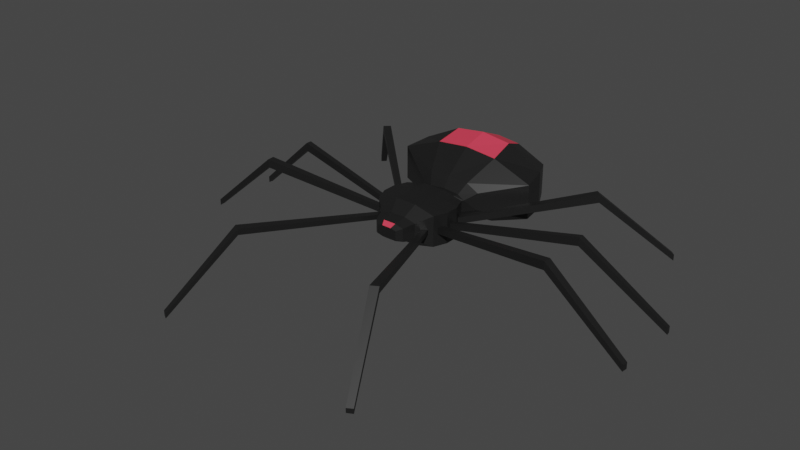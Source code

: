 # Source: Spider.blend  (saved by Blender 2.93.21; exported with 4.5.12 LTS)
import bpy
from mathutils import Matrix  # noqa: F401  (used for matrix-valued properties, if any)

bpy.ops.wm.read_factory_settings(use_empty=True)
scene = bpy.context.scene
scene.name = 'Scene'

# ---- collections
col_collection = bpy.data.collections.new('Collection'); scene.collection.children.link(col_collection)

# ---- materials (node trees are filled in below, after node groups)
mat_black = bpy.data.materials.new('Black')
mat_black.alpha_threshold = 0.0
mat_black.use_transparent_shadow = False
mat_black.line_color = (0.0, 0.0, 0.0, 1.0)
mat_red = bpy.data.materials.new('Red')
mat_red.use_transparent_shadow = False

# ---- material node trees
mat_black.use_nodes = True; mat_black.node_tree.nodes.clear()
_N = mat_black.node_tree.nodes; _L = mat_black.node_tree.links
n0 = _N.new('ShaderNodeOutputMaterial'); n0.name = 'Material Output'; n0.location = (300, 300)
n1 = _N.new('ShaderNodeBsdfPrincipled'); n1.name = 'Principled BSDF'; n1.location = (10, 300)
n1.distribution = 'GGX'
n1.subsurface_method = 'BURLEY'
n1.inputs[0].default_value = (0.01096, 0.01096, 0.01096, 1.0)
n1.inputs[2].default_value = 0.4
n1.inputs[3].default_value = 1.45
n1.inputs[27].default_value = (0.0, 0.0, 0.0, 1.0)
n1.inputs[28].default_value = 1.0
_L.new(n1.outputs[0], n0.inputs[0])
n0.is_active_output = True
mat_red.use_nodes = True; mat_red.node_tree.nodes.clear()
_N = mat_red.node_tree.nodes; _L = mat_red.node_tree.links
n0 = _N.new('ShaderNodeBsdfPrincipled'); n0.name = 'Principled BSDF'; n0.location = (10, 300)
n0.distribution = 'GGX'
n0.subsurface_method = 'BURLEY'
n0.inputs[0].default_value = (0.8, 0.05082, 0.09177, 1.0)
n0.inputs[3].default_value = 1.45
n0.inputs[27].default_value = (0.0, 0.0, 0.0, 1.0)
n0.inputs[28].default_value = 1.0
n1 = _N.new('ShaderNodeOutputMaterial'); n1.name = 'Material Output'; n1.location = (300, 300)
_L.new(n0.outputs[0], n1.inputs[0])
n1.is_active_output = True

# ---- world
world_world = bpy.data.worlds.new('World'); scene.world = world_world
world_world.use_nodes = True; world_world.node_tree.nodes.clear()
_N = world_world.node_tree.nodes; _L = world_world.node_tree.links
n0 = _N.new('ShaderNodeOutputWorld'); n0.name = 'World Output'; n0.location = (300, 300)
n1 = _N.new('ShaderNodeBackground'); n1.name = 'Background'; n1.location = (10, 300)
n1.inputs[0].default_value = (0.05088, 0.05088, 0.05088, 1.0)
_L.new(n1.outputs[0], n0.inputs[0])
n0.is_active_output = True
world_world.color = (0.05088, 0.05088, 0.05088)
world_world.use_sun_shadow = False
world_world.sun_shadow_jitter_overblur = 0.0

# ---- meshes
me_cube_001 = bpy.data.meshes.new('Cube.001')
me_cube_001.from_pydata([(0.08527, -0.05477, 0.08844), (0.08527, -0.05477, 0.1709), (0.08527, 0.05477, 0.08844), (0.08527, 0.05477, 0.1709), (0.09912, -0.01826, 0.08844), (0.09912, 0.01826, 0.08844), (0.09912, 0.01826, 0.1709), (0.09912, -0.01826, 0.1709), (0.04117, -0.1162, 0.1471), (0.04117, -0.1162, 0.1122), (0.02809, -0.1277, 0.1408), (0.02809, -0.1277, 0.1186), (0.05241, -0.08511, 0.1068), (0.05241, -0.08511, 0.1525), (0.06058, 0.06432, 0.09076), (0.06058, 0.06432, 0.1686), (0.04541, 0.08384, 0.1154), (0.0531, 0.08384, 0.149), (0.0496, 0.3997, 0.1316), (0.0496, 0.3997, 0.1624), (0.09017, 0.1156, 0.1239), (0.179, 0.2576, 0.1019), (0.179, 0.2576, 0.206), (0.09017, 0.1156, 0.1701), (0.1422, 0.3286, 0.1084), (0.1422, 0.3286, 0.1909), (0.1936, 0.1866, 0.1052), (0.1936, 0.1866, 0.1974), (0.06152, 0.0965, 0.149), (0.05382, 0.0965, 0.1154), (0.02842, 0.05477, 0.0749), (0.02842, 0.05477, 0.1844), (0.02842, -0.05477, 0.0749), (0.02842, -0.05477, 0.1844), (0.03304, 0.01826, 0.1844), (0.03304, -0.01826, 0.1844), (0.03304, 0.01826, 0.0749), (0.03304, -0.01826, 0.0749), (0.01712, -0.1162, 0.1065), (0.01712, -0.1162, 0.1528), (0.01276, -0.1277, 0.1149), (0.01276, -0.1277, 0.1444), (0.02086, -0.08511, 0.1601), (0.02086, -0.08511, 0.09928), (0.02019, 0.06432, 0.09076), (0.02019, 0.06432, 0.1686), (0.02809, 0.08384, 0.09978), (0.04063, 0.08384, 0.1603), (0.02215, 0.3997, 0.1154), (0.02215, 0.3997, 0.1736), (0.05643, 0.1156, 0.1881), (0.07994, 0.2576, 0.2559), (0.05643, 0.1156, 0.1009), (0.07994, 0.2576, 0.05944), (0.06352, 0.3286, 0.2275), (0.06352, 0.3286, 0.07162), (0.08646, 0.1866, 0.06568), (0.08646, 0.1866, 0.2396), (0.0394, 0.0965, 0.09978), (0.0434, 0.0965, 0.1603), (0.0, 0.05477, 0.0749), (0.0, 0.05477, 0.1844), (0.0, -0.05477, 0.0749), (0.0, -0.05477, 0.1844), (0.0, 0.01826, 0.1844), (0.0, -0.01826, 0.1844), (0.0, 0.01826, 0.0749), (0.0, -0.01826, 0.0749), (0.0, -0.1162, 0.1065), (0.0, -0.1162, 0.1528), (0.0, -0.1277, 0.1149), (0.0, -0.1277, 0.1444), (0.0, -0.08511, 0.1601), (0.0, -0.08511, 0.09928), (0.0, 0.06432, 0.09076), (0.0, 0.06432, 0.1686), (0.0, 0.08384, 0.09583), (0.0, 0.08384, 0.1646), (0.0, 0.3997, 0.1121), (0.0, 0.3997, 0.1759), (0.0, 0.1156, 0.1918), (0.0, 0.2576, 0.2661), (0.0, 0.1156, 0.09618), (0.0, 0.2576, 0.05075), (0.0, 0.3286, 0.2349), (0.0, 0.3286, 0.06411), (0.0, 0.1866, 0.05759), (0.0, 0.1866, 0.2483), (0.0, 0.0965, 0.09583), (0.0, 0.0965, 0.1646), (0.09502, -0.02907, 0.1211), (0.09502, -0.02907, 0.1383), (0.08937, -0.04395, 0.1383), (0.08937, -0.04395, 0.1211), (0.08937, 0.04395, 0.1211), (0.08937, 0.04395, 0.1383), (0.09502, 0.02907, 0.1383), (0.09502, 0.02907, 0.1211), (0.09912, 0.006139, 0.1211), (0.09912, 0.006139, 0.1383), (0.09912, -0.006139, 0.1383), (0.09912, -0.006139, 0.1211), (0.07594, -0.06338, 0.1233), (0.07594, -0.06338, 0.1361), (0.06345, -0.07491, 0.1358), (0.06345, -0.07491, 0.1235), (0.4283, -0.08092, 0.1901), (0.4283, -0.08092, 0.1678), (0.4263, -0.1014, 0.1678), (0.4263, -0.1014, 0.1901), (0.3313, 0.2807, 0.1901), (0.3313, 0.2807, 0.1678), (0.3463, 0.2666, 0.1678), (0.3463, 0.2666, 0.1901), (0.4257, 0.05772, 0.1901), (0.4257, 0.05772, 0.1678), (0.4257, 0.04182, 0.1678), (0.4257, 0.04182, 0.1901), (0.2195, -0.4069, 0.1872), (0.2195, -0.4069, 0.1707), (0.2003, -0.4176, 0.171), (0.2003, -0.4176, 0.1869), (0.2954, -0.5767, 0.006398), (0.2954, -0.5767, -0.006398), (0.2806, -0.585, -0.006135), (0.2806, -0.585, 0.006135), (0.6366, -0.08041, 0.008601), (0.6366, -0.08041, -0.008601), (0.6351, -0.09626, -0.008601), (0.6351, -0.09626, 0.008601), (0.6383, 0.1089, 0.008601), (0.6383, 0.1089, -0.008601), (0.6402, 0.09679, -0.008601), (0.6402, 0.09679, 0.008601), (0.4758, 0.4308, 0.008601), (0.4758, 0.4308, -0.008601), (0.4874, 0.4198, -0.008601), (0.4874, 0.4198, 0.008601)], [], [(3, 2, 14, 15), (97, 94, 111, 112), (37, 4, 0, 32), (30, 2, 5, 36), (36, 5, 4, 37), (98, 99, 114, 115), (93, 90, 107, 108), (9, 8, 10, 11), (43, 12, 9, 38), (12, 13, 8, 9), (38, 9, 11, 40), (94, 95, 110, 111), (32, 0, 12, 43), (45, 15, 17, 47), (31, 3, 15, 45), (25, 24, 18, 19), (15, 14, 16, 17), (48, 49, 19, 18), (54, 25, 19, 49), (59, 28, 23, 50), (57, 27, 22, 51), (28, 29, 20, 23), (27, 26, 21, 22), (51, 22, 25, 54), (22, 21, 24, 25), (23, 20, 26, 27), (50, 23, 27, 57), (17, 16, 29, 28), (47, 17, 28, 59), (77, 47, 59, 89), (16, 46, 58, 29), (80, 50, 57, 87), (20, 52, 56, 26), (21, 53, 55, 24), (81, 51, 54, 84), (26, 56, 53, 21), (29, 58, 52, 20), (87, 57, 51, 81), (89, 59, 50, 80), (84, 54, 49, 79), (24, 55, 48, 18), (78, 79, 49, 48), (14, 44, 46, 16), (61, 31, 45, 75), (2, 30, 44, 14), (75, 45, 47, 77), (62, 32, 43, 73), (1, 33, 42, 13), (8, 39, 41, 10), (68, 38, 40, 70), (11, 10, 41, 40), (13, 42, 39, 8), (73, 43, 38, 68), (66, 36, 37, 67), (60, 30, 36, 66), (6, 34, 35, 7), (3, 31, 34, 6), (7, 35, 33, 1), (67, 37, 32, 62), (35, 65, 63, 33), (31, 61, 64, 34), (34, 64, 65, 35), (42, 72, 69, 39), (40, 41, 71, 70), (39, 69, 71, 41), (33, 63, 72, 42), (30, 60, 74, 44), (44, 74, 76, 46), (55, 85, 78, 48), (58, 88, 82, 52), (56, 86, 83, 53), (53, 83, 85, 55), (52, 82, 86, 56), (46, 76, 88, 58), (4, 7, 91, 90), (7, 1, 92, 91), (1, 0, 93, 92), (0, 4, 90, 93), (2, 3, 95, 94), (3, 6, 96, 95), (6, 5, 97, 96), (5, 2, 94, 97), (5, 6, 99, 98), (6, 7, 100, 99), (7, 4, 101, 100), (4, 5, 98, 101), (0, 1, 103, 102), (1, 13, 104, 103), (13, 12, 105, 104), (12, 0, 102, 105), (109, 108, 128, 129), (110, 113, 137, 134), (114, 117, 133, 130), (118, 121, 125, 122), (102, 103, 118, 119), (91, 92, 109, 106), (101, 98, 115, 116), (95, 96, 113, 110), (105, 102, 119, 120), (92, 93, 108, 109), (99, 100, 117, 114), (96, 97, 112, 113), (103, 104, 121, 118), (100, 101, 116, 117), (104, 105, 120, 121), (90, 91, 106, 107), (123, 122, 125, 124), (119, 118, 122, 123), (121, 120, 124, 125), (120, 119, 123, 124), (127, 126, 129, 128), (108, 107, 127, 128), (106, 109, 129, 126), (107, 106, 126, 127), (131, 130, 133, 132), (115, 114, 130, 131), (117, 116, 132, 133), (116, 115, 131, 132), (135, 134, 137, 136), (111, 110, 134, 135), (113, 112, 136, 137), (112, 111, 135, 136)])
me_cube_001.polygons.foreach_set('material_index', [0, 0, 0, 0, 0, 0, 0, 0, 0, 0, 0, 0, 0, 0, 0, 0, 0, 0, 0, 0, 0, 0, 0, 0, 0, 0, 0, 0, 0, 0, 0, 0, 0, 0, 1, 0, 0, 1, 0, 0, 0, 0, 0, 0, 0, 0, 0, 0, 0, 0, 0, 0, 0, 0, 0, 0, 0, 0, 0, 0, 0, 0, 0, 0, 1, 0, 0, 0, 0, 0, 0, 0, 0, 0, 0, 0, 0, 0, 0, 0, 0, 0, 0, 0, 0, 0, 0, 0, 0, 0, 0, 0, 0, 0, 0, 0, 0, 0, 0, 0, 0, 0, 0, 0, 0, 0, 0, 0, 0, 0, 0, 0, 0, 0, 0, 0, 0, 0, 0, 0, 0, 0])
_uv = me_cube_001.uv_layers.new(name='UVMap')
_uv.uv.foreach_set('vector', [0.625, 0.5, 0.375, 0.5, 0.375, 0.5, 0.625, 0.5, 0.4174, 0.5535, 0.4174, 0.5298, 0.4174, 0.5298, 0.4174, 0.5535, 0.2917, 0.6667, 0.375, 0.6667, 0.375, 0.75, 0.2917, 0.75, 0.2917, 0.5, 0.375, 0.5, 0.375, 0.5833, 0.2917, 0.5833, 0.2917, 0.5833, 0.375, 0.5833, 0.375, 0.6667, 0.2917, 0.6667, 0.4174, 0.6152, 0.5826, 0.6152, 0.5826, 0.6152, 0.4174, 0.6152, 0.4174, 0.7202, 0.4174, 0.6965, 0.4174, 0.6965, 0.4174, 0.7202, 0.375, 0.75, 0.625, 0.75, 0.625, 0.75, 0.375, 0.75, 0.2917, 0.75, 0.375, 0.75, 0.375, 0.75, 0.2917, 0.75, 0.375, 0.75, 0.625, 0.75, 0.625, 0.75, 0.375, 0.75, 0.2917, 0.75, 0.375, 0.75, 0.375, 0.75, 0.2917, 0.75, 0.4174, 0.5298, 0.5826, 0.5298, 0.5826, 0.5298, 0.4174, 0.5298, 0.2917, 0.75, 0.375, 0.75, 0.375, 0.75, 0.2917, 0.75, 0.7083, 0.5, 0.625, 0.5, 0.625, 0.5, 0.685, 0.5, 0.7083, 0.5, 0.625, 0.5, 0.625, 0.5, 0.7083, 0.5, 0.625, 0.5, 0.375, 0.5, 0.375, 0.5, 0.625, 0.5, 0.625, 0.5, 0.375, 0.5, 0.375, 0.5, 0.625, 0.5, 0.375, 0.4308, 0.625, 0.4308, 0.625, 0.5, 0.375, 0.5, 0.6942, 0.5, 0.625, 0.5, 0.625, 0.5, 0.6942, 0.5, 0.685, 0.5, 0.625, 0.5, 0.625, 0.5, 0.6942, 0.5, 0.6942, 0.5, 0.625, 0.5, 0.625, 0.5, 0.6942, 0.5, 0.625, 0.5, 0.375, 0.5, 0.375, 0.5, 0.625, 0.5, 0.625, 0.5, 0.375, 0.5, 0.375, 0.5, 0.625, 0.5, 0.6942, 0.5, 0.625, 0.5, 0.625, 0.5, 0.6942, 0.5, 0.625, 0.5, 0.375, 0.5, 0.375, 0.5, 0.625, 0.5, 0.625, 0.5, 0.375, 0.5, 0.375, 0.5, 0.625, 0.5, 0.6942, 0.5, 0.625, 0.5, 0.625, 0.5, 0.6942, 0.5, 0.625, 0.5, 0.375, 0.5, 0.375, 0.5, 0.625, 0.5, 0.685, 0.5, 0.625, 0.5, 0.625, 0.5, 0.685, 0.5, 0.75, 0.5, 0.685, 0.5, 0.685, 0.5, 0.75, 0.5, 0.375, 0.5, 0.2917, 0.5, 0.2917, 0.5, 0.375, 0.5, 0.75, 0.5, 0.6942, 0.5, 0.6942, 0.5, 0.75, 0.5, 0.375, 0.5, 0.3058, 0.5, 0.3058, 0.5, 0.375, 0.5, 0.375, 0.5, 0.3058, 0.5, 0.3058, 0.5, 0.375, 0.5, 0.75, 0.5, 0.6942, 0.5, 0.6942, 0.5, 0.75, 0.5, 0.375, 0.5, 0.3058, 0.5, 0.3058, 0.5, 0.375, 0.5, 0.375, 0.5, 0.2917, 0.5, 0.3058, 0.5, 0.375, 0.5, 0.75, 0.5, 0.6942, 0.5, 0.6942, 0.5, 0.75, 0.5, 0.75, 0.5, 0.685, 0.5, 0.6942, 0.5, 0.75, 0.5, 0.75, 0.5, 0.6942, 0.5, 0.6942, 0.5, 0.75, 0.5, 0.375, 0.5, 0.3058, 0.5, 0.3058, 0.5, 0.375, 0.5, 0.375, 0.375, 0.625, 0.375, 0.625, 0.4308, 0.375, 0.4308, 0.375, 0.5, 0.2917, 0.5, 0.2917, 0.5, 0.375, 0.5, 0.75, 0.5, 0.7083, 0.5, 0.7083, 0.5, 0.75, 0.5, 0.375, 0.5, 0.2917, 0.5, 0.2917, 0.5, 0.375, 0.5, 0.75, 0.5, 0.7083, 0.5, 0.685, 0.5, 0.75, 0.5, 0.25, 0.75, 0.2917, 0.75, 0.2917, 0.75, 0.25, 0.75, 0.625, 0.75, 0.7083, 0.75, 0.7083, 0.75, 0.625, 0.75, 0.625, 0.75, 0.7083, 0.75, 0.7083, 0.75, 0.625, 0.75, 0.25, 0.75, 0.2917, 0.75, 0.2917, 0.75, 0.25, 0.75, 0.375, 0.75, 0.625, 0.75, 0.625, 0.8333, 0.375, 0.8333, 0.625, 0.75, 0.7083, 0.75, 0.7083, 0.75, 0.625, 0.75, 0.25, 0.75, 0.2917, 0.75, 0.2917, 0.75, 0.25, 0.75, 0.25, 0.5833, 0.2917, 0.5833, 0.2917, 0.6667, 0.25, 0.6667, 0.25, 0.5, 0.2917, 0.5, 0.2917, 0.5833, 0.25, 0.5833, 0.625, 0.5833, 0.7083, 0.5833, 0.7083, 0.6667, 0.625, 0.6667, 0.625, 0.5, 0.7083, 0.5, 0.7083, 0.5833, 0.625, 0.5833, 0.625, 0.6667, 0.7083, 0.6667, 0.7083, 0.75, 0.625, 0.75, 0.25, 0.6667, 0.2917, 0.6667, 0.2917, 0.75, 0.25, 0.75, 0.7083, 0.6667, 0.75, 0.6667, 0.75, 0.75, 0.7083, 0.75, 0.7083, 0.5, 0.75, 0.5, 0.75, 0.5833, 0.7083, 0.5833, 0.7083, 0.5833, 0.75, 0.5833, 0.75, 0.6667, 0.7083, 0.6667, 0.7083, 0.75, 0.75, 0.75, 0.75, 0.75, 0.7083, 0.75, 0.375, 0.8333, 0.625, 0.8333, 0.625, 0.875, 0.375, 0.875, 0.7083, 0.75, 0.75, 0.75, 0.75, 0.75, 0.7083, 0.75, 0.7083, 0.75, 0.75, 0.75, 0.75, 0.75, 0.7083, 0.75, 0.2917, 0.5, 0.25, 0.5, 0.25, 0.5, 0.2917, 0.5, 0.2917, 0.5, 0.25, 0.5, 0.25, 0.5, 0.2917, 0.5, 0.3058, 0.5, 0.25, 0.5, 0.25, 0.5, 0.3058, 0.5, 0.2917, 0.5, 0.25, 0.5, 0.25, 0.5, 0.3058, 0.5, 0.3058, 0.5, 0.25, 0.5, 0.25, 0.5, 0.3058, 0.5, 0.3058, 0.5, 0.25, 0.5, 0.25, 0.5, 0.3058, 0.5, 0.3058, 0.5, 0.25, 0.5, 0.25, 0.5, 0.3058, 0.5, 0.2917, 0.5, 0.25, 0.5, 0.25, 0.5, 0.2917, 0.5, 0.375, 0.6667, 0.625, 0.6667, 0.5826, 0.6965, 0.4174, 0.6965, 0.625, 0.6667, 0.625, 0.75, 0.5826, 0.7202, 0.5826, 0.6965, 0.625, 0.75, 0.375, 0.75, 0.4174, 0.7202, 0.5826, 0.7202, 0.375, 0.75, 0.375, 0.6667, 0.4174, 0.6965, 0.4174, 0.7202, 0.375, 0.5, 0.625, 0.5, 0.5826, 0.5298, 0.4174, 0.5298, 0.625, 0.5, 0.625, 0.5833, 0.5826, 0.5535, 0.5826, 0.5298, 0.625, 0.5833, 0.375, 0.5833, 0.4174, 0.5535, 0.5826, 0.5535, 0.375, 0.5833, 0.375, 0.5, 0.4174, 0.5298, 0.4174, 0.5535, 0.375, 0.5833, 0.625, 0.5833, 0.5826, 0.6152, 0.4174, 0.6152, 0.625, 0.5833, 0.625, 0.6667, 0.5826, 0.6348, 0.5826, 0.6152, 0.625, 0.6667, 0.375, 0.6667, 0.4174, 0.6348, 0.5826, 0.6348, 0.375, 0.6667, 0.375, 0.5833, 0.4174, 0.6152, 0.4174, 0.6348, 0.375, 0.75, 0.625, 0.75, 0.571, 0.75, 0.429, 0.75, 0.625, 0.75, 0.625, 0.75, 0.5638, 0.75, 0.571, 0.75, 0.625, 0.75, 0.375, 0.75, 0.4362, 0.75, 0.5638, 0.75, 0.375, 0.75, 0.375, 0.75, 0.429, 0.75, 0.4362, 0.75, 0.5826, 0.7202, 0.4174, 0.7202, 0.4174, 0.7202, 0.5826, 0.7202, 0.5826, 0.5298, 0.5826, 0.5535, 0.5826, 0.5535, 0.5826, 0.5298, 0.5826, 0.6152, 0.5826, 0.6348, 0.5826, 0.6348, 0.5826, 0.6152, 0.571, 0.75, 0.5638, 0.75, 0.5638, 0.75, 0.571, 0.75, 0.429, 0.75, 0.571, 0.75, 0.571, 0.75, 0.429, 0.75, 0.5826, 0.6965, 0.5826, 0.7202, 0.5826, 0.7202, 0.5826, 0.6965, 0.4174, 0.6348, 0.4174, 0.6152, 0.4174, 0.6152, 0.4174, 0.6348, 0.5826, 0.5298, 0.5826, 0.5535, 0.5826, 0.5535, 0.5826, 0.5298, 0.4362, 0.75, 0.429, 0.75, 0.429, 0.75, 0.4362, 0.75, 0.5826, 0.7202, 0.4174, 0.7202, 0.4174, 0.7202, 0.5826, 0.7202, 0.5826, 0.6152, 0.5826, 0.6348, 0.5826, 0.6348, 0.5826, 0.6152, 0.5826, 0.5535, 0.4174, 0.5535, 0.4174, 0.5535, 0.5826, 0.5535, 0.571, 0.75, 0.5638, 0.75, 0.5638, 0.75, 0.571, 0.75, 0.5826, 0.6348, 0.4174, 0.6348, 0.4174, 0.6348, 0.5826, 0.6348, 0.5638, 0.75, 0.4362, 0.75, 0.4362, 0.75, 0.5638, 0.75, 0.4174, 0.6965, 0.5826, 0.6965, 0.5826, 0.6965, 0.4174, 0.6965, 0.429, 0.75, 0.571, 0.75, 0.5638, 0.75, 0.4362, 0.75, 0.429, 0.75, 0.571, 0.75, 0.571, 0.75, 0.429, 0.75, 0.5638, 0.75, 0.4362, 0.75, 0.4362, 0.75, 0.5638, 0.75, 0.4362, 0.75, 0.429, 0.75, 0.429, 0.75, 0.4362, 0.75, 0.4174, 0.6965, 0.5826, 0.6965, 0.5826, 0.7202, 0.4174, 0.7202, 0.4174, 0.7202, 0.4174, 0.6965, 0.4174, 0.6965, 0.4174, 0.7202, 0.5826, 0.6965, 0.5826, 0.7202, 0.5826, 0.7202, 0.5826, 0.6965, 0.4174, 0.6965, 0.5826, 0.6965, 0.5826, 0.6965, 0.4174, 0.6965, 0.4174, 0.6152, 0.5826, 0.6152, 0.5826, 0.6348, 0.4174, 0.6348, 0.4174, 0.6152, 0.5826, 0.6152, 0.5826, 0.6152, 0.4174, 0.6152, 0.5826, 0.6348, 0.4174, 0.6348, 0.4174, 0.6348, 0.5826, 0.6348, 0.4174, 0.6348, 0.4174, 0.6152, 0.4174, 0.6152, 0.4174, 0.6348, 0.4174, 0.5298, 0.5826, 0.5298, 0.5826, 0.5535, 0.4174, 0.5535, 0.4174, 0.5298, 0.5826, 0.5298, 0.5826, 0.5298, 0.4174, 0.5298, 0.5826, 0.5535, 0.4174, 0.5535, 0.4174, 0.5535, 0.5826, 0.5535, 0.4174, 0.5535, 0.4174, 0.5298, 0.4174, 0.5298, 0.4174, 0.5535])
me_cube_001.materials.append(mat_black)
me_cube_001.materials.append(mat_red)
me_cube_001.use_remesh_fix_poles = True
me_cube_001.use_remesh_preserve_attributes = False
me_cube_001.update()

# ---- objects
ob_mesh = bpy.data.objects.new('Mesh', me_cube_001)

# ---- transforms, parenting, visibility, modifiers, constraints
ob_mesh.location = (0.0, 0.0, 0.0)
_m = ob_mesh.modifiers.new('Mirror', 'MIRROR')
_m.use_clip = True

# ---- collection membership
col_collection.objects.link(ob_mesh)

# ---- scene / render settings (as saved in the file)
scene.frame_start = 1; scene.frame_end = 30; scene.frame_set(1)
scene.render.engine = 'BLENDER_EEVEE_NEXT'
scene.cycles.use_denoising = False
scene.cycles.samples = 128
scene.cycles.sampling_pattern = 'TABULATED_SOBOL'
scene.cycles.use_adaptive_sampling = False
scene.cycles.use_light_tree = False
scene.view_settings.view_transform = 'Filmic'
bpy.context.view_layer.update()

# ---- added for rendering (the .blend has no active camera and no usable light): camera, sun
cam_auto = bpy.data.cameras.new('AutoCamera')
cam_auto.lens = 50.0
cam_auto.sensor_width = 36.0
cam_auto.clip_end = 1000.0
ob_auto_camera = bpy.data.objects.new('AutoCamera', cam_auto)
scene.collection.objects.link(ob_auto_camera)
ob_auto_camera.location = (1.53332, -1.91711, 1.35542)
ob_auto_camera.rotation_euler = (1.09748, -7.21219e-08, 0.694738)
scene.camera = ob_auto_camera
light_auto_sun = bpy.data.lights.new('AutoSun', 'SUN')
light_auto_sun.energy = 3.0
light_auto_sun.angle = 0.0523599
ob_auto_sun = bpy.data.objects.new('AutoSun', light_auto_sun)
scene.collection.objects.link(ob_auto_sun)
ob_auto_sun.rotation_euler = (0.872665, 0.174533, 0.523599)
bpy.context.view_layer.update()

